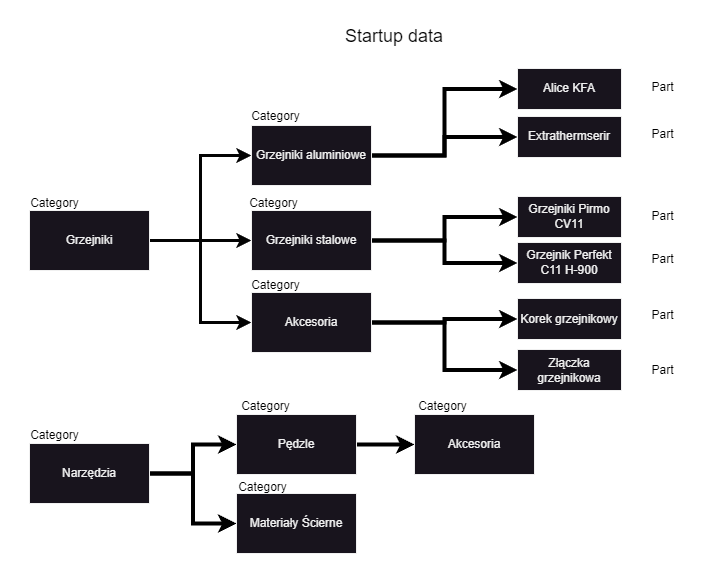

The diagram above was exported from draw.io. Its source (the exported page's mxGraphModel, read from the mxfile embedded in the PNG):
<mxGraphModel dx="1077" dy="721" grid="0" gridSize="10" guides="1" tooltips="1" connect="1" arrows="1" fold="1" page="1" pageScale="1" pageWidth="827" pageHeight="1169" background="#ffffff" math="0" shadow="0">
  <root>
    <mxCell id="0" />
    <mxCell id="1" parent="0" />
    <mxCell id="wU0SS-LfUh5G_qbimT5s-2" value="&lt;font style=&quot;font-size: 18px;&quot; color=&quot;#030303&quot;&gt;Startup data&lt;/font&gt;" style="text;html=1;strokeColor=none;fillColor=none;align=center;verticalAlign=middle;whiteSpace=wrap;rounded=0;strokeWidth=5;" parent="1" vertex="1">
      <mxGeometry x="326" y="35" width="176" height="31" as="geometry" />
    </mxCell>
    <mxCell id="wU0SS-LfUh5G_qbimT5s-8" style="edgeStyle=orthogonalEdgeStyle;rounded=0;orthogonalLoop=1;jettySize=auto;html=1;entryX=0;entryY=0.5;entryDx=0;entryDy=0;strokeColor=#030303;strokeWidth=3;" parent="1" source="wU0SS-LfUh5G_qbimT5s-4" target="wU0SS-LfUh5G_qbimT5s-5" edge="1">
      <mxGeometry relative="1" as="geometry" />
    </mxCell>
    <mxCell id="wU0SS-LfUh5G_qbimT5s-9" style="edgeStyle=orthogonalEdgeStyle;rounded=0;orthogonalLoop=1;jettySize=auto;html=1;strokeColor=#030303;strokeWidth=3;" parent="1" source="wU0SS-LfUh5G_qbimT5s-4" target="wU0SS-LfUh5G_qbimT5s-6" edge="1">
      <mxGeometry relative="1" as="geometry" />
    </mxCell>
    <mxCell id="wU0SS-LfUh5G_qbimT5s-10" style="edgeStyle=orthogonalEdgeStyle;rounded=0;orthogonalLoop=1;jettySize=auto;html=1;entryX=0;entryY=0.5;entryDx=0;entryDy=0;strokeColor=#030303;strokeWidth=3;" parent="1" source="wU0SS-LfUh5G_qbimT5s-4" target="wU0SS-LfUh5G_qbimT5s-7" edge="1">
      <mxGeometry relative="1" as="geometry" />
    </mxCell>
    <mxCell id="wU0SS-LfUh5G_qbimT5s-4" value="Grzejniki" style="rounded=0;whiteSpace=wrap;html=1;" parent="1" vertex="1">
      <mxGeometry x="49" y="225" width="120" height="60" as="geometry" />
    </mxCell>
    <mxCell id="wU0SS-LfUh5G_qbimT5s-17" style="edgeStyle=orthogonalEdgeStyle;rounded=0;orthogonalLoop=1;jettySize=auto;html=1;entryX=0;entryY=0.5;entryDx=0;entryDy=0;strokeWidth=4;strokeColor=#000000;" parent="1" source="wU0SS-LfUh5G_qbimT5s-5" target="wU0SS-LfUh5G_qbimT5s-15" edge="1">
      <mxGeometry relative="1" as="geometry" />
    </mxCell>
    <mxCell id="wU0SS-LfUh5G_qbimT5s-18" style="edgeStyle=orthogonalEdgeStyle;rounded=0;orthogonalLoop=1;jettySize=auto;html=1;entryX=0;entryY=0.5;entryDx=0;entryDy=0;strokeWidth=4;strokeColor=#000000;" parent="1" source="wU0SS-LfUh5G_qbimT5s-5" target="wU0SS-LfUh5G_qbimT5s-16" edge="1">
      <mxGeometry relative="1" as="geometry" />
    </mxCell>
    <mxCell id="wU0SS-LfUh5G_qbimT5s-5" value="Grzejniki aluminiowe" style="rounded=0;whiteSpace=wrap;html=1;" parent="1" vertex="1">
      <mxGeometry x="271" y="140" width="120" height="60" as="geometry" />
    </mxCell>
    <mxCell id="wU0SS-LfUh5G_qbimT5s-13" style="edgeStyle=orthogonalEdgeStyle;rounded=0;orthogonalLoop=1;jettySize=auto;html=1;entryX=0;entryY=0.5;entryDx=0;entryDy=0;strokeWidth=4;strokeColor=#000000;" parent="1" source="wU0SS-LfUh5G_qbimT5s-6" target="wU0SS-LfUh5G_qbimT5s-11" edge="1">
      <mxGeometry relative="1" as="geometry" />
    </mxCell>
    <mxCell id="wU0SS-LfUh5G_qbimT5s-14" style="edgeStyle=orthogonalEdgeStyle;rounded=0;orthogonalLoop=1;jettySize=auto;html=1;entryX=0;entryY=0.5;entryDx=0;entryDy=0;strokeWidth=4;strokeColor=#000000;" parent="1" source="wU0SS-LfUh5G_qbimT5s-6" target="wU0SS-LfUh5G_qbimT5s-12" edge="1">
      <mxGeometry relative="1" as="geometry" />
    </mxCell>
    <mxCell id="wU0SS-LfUh5G_qbimT5s-6" value="Grzejniki stalowe" style="rounded=0;whiteSpace=wrap;html=1;" parent="1" vertex="1">
      <mxGeometry x="271" y="225" width="120" height="60" as="geometry" />
    </mxCell>
    <mxCell id="wU0SS-LfUh5G_qbimT5s-21" style="edgeStyle=orthogonalEdgeStyle;rounded=0;orthogonalLoop=1;jettySize=auto;html=1;strokeWidth=4;strokeColor=#000000;" parent="1" source="wU0SS-LfUh5G_qbimT5s-7" target="wU0SS-LfUh5G_qbimT5s-20" edge="1">
      <mxGeometry relative="1" as="geometry" />
    </mxCell>
    <mxCell id="wU0SS-LfUh5G_qbimT5s-22" style="edgeStyle=orthogonalEdgeStyle;rounded=0;orthogonalLoop=1;jettySize=auto;html=1;entryX=0;entryY=0.5;entryDx=0;entryDy=0;strokeWidth=4;strokeColor=#000000;" parent="1" source="wU0SS-LfUh5G_qbimT5s-7" target="wU0SS-LfUh5G_qbimT5s-19" edge="1">
      <mxGeometry relative="1" as="geometry" />
    </mxCell>
    <mxCell id="wU0SS-LfUh5G_qbimT5s-7" value="Akcesoria" style="rounded=0;whiteSpace=wrap;html=1;" parent="1" vertex="1">
      <mxGeometry x="271" y="307" width="120" height="60" as="geometry" />
    </mxCell>
    <mxCell id="wU0SS-LfUh5G_qbimT5s-11" value="Grzejniki Pirmo CV11" style="rounded=0;whiteSpace=wrap;html=1;" parent="1" vertex="1">
      <mxGeometry x="537" y="211" width="104" height="41" as="geometry" />
    </mxCell>
    <mxCell id="wU0SS-LfUh5G_qbimT5s-12" value="Grzejnik Perfekt C11 H-900" style="rounded=0;whiteSpace=wrap;html=1;" parent="1" vertex="1">
      <mxGeometry x="537" y="257" width="104" height="41" as="geometry" />
    </mxCell>
    <mxCell id="wU0SS-LfUh5G_qbimT5s-15" value="Alice KFA" style="rounded=0;whiteSpace=wrap;html=1;" parent="1" vertex="1">
      <mxGeometry x="537" y="83" width="104" height="41" as="geometry" />
    </mxCell>
    <mxCell id="wU0SS-LfUh5G_qbimT5s-16" value="Extrathermserir" style="rounded=0;whiteSpace=wrap;html=1;" parent="1" vertex="1">
      <mxGeometry x="537" y="131" width="104" height="41" as="geometry" />
    </mxCell>
    <mxCell id="wU0SS-LfUh5G_qbimT5s-19" value="Korek grzejnikowy" style="rounded=0;whiteSpace=wrap;html=1;" parent="1" vertex="1">
      <mxGeometry x="537" y="313" width="104" height="41" as="geometry" />
    </mxCell>
    <mxCell id="wU0SS-LfUh5G_qbimT5s-20" value="Złączka grzejnikowa" style="rounded=0;whiteSpace=wrap;html=1;" parent="1" vertex="1">
      <mxGeometry x="537" y="364" width="104" height="41" as="geometry" />
    </mxCell>
    <mxCell id="pi_R6RAtpliOYE2p31sr-5" style="edgeStyle=orthogonalEdgeStyle;rounded=0;orthogonalLoop=1;jettySize=auto;html=1;entryX=0;entryY=0.5;entryDx=0;entryDy=0;strokeWidth=4;strokeColor=#000000;" edge="1" parent="1" source="pi_R6RAtpliOYE2p31sr-1" target="pi_R6RAtpliOYE2p31sr-2">
      <mxGeometry relative="1" as="geometry" />
    </mxCell>
    <mxCell id="pi_R6RAtpliOYE2p31sr-6" style="edgeStyle=orthogonalEdgeStyle;rounded=0;orthogonalLoop=1;jettySize=auto;html=1;entryX=0;entryY=0.5;entryDx=0;entryDy=0;strokeWidth=4;strokeColor=#000000;" edge="1" parent="1" source="pi_R6RAtpliOYE2p31sr-1" target="pi_R6RAtpliOYE2p31sr-3">
      <mxGeometry relative="1" as="geometry" />
    </mxCell>
    <mxCell id="pi_R6RAtpliOYE2p31sr-1" value="Narzędzia" style="rounded=0;whiteSpace=wrap;html=1;" vertex="1" parent="1">
      <mxGeometry x="49" y="458" width="120" height="60" as="geometry" />
    </mxCell>
    <mxCell id="pi_R6RAtpliOYE2p31sr-7" style="edgeStyle=orthogonalEdgeStyle;rounded=0;orthogonalLoop=1;jettySize=auto;html=1;entryX=0;entryY=0.5;entryDx=0;entryDy=0;strokeWidth=4;strokeColor=#000000;" edge="1" parent="1" source="pi_R6RAtpliOYE2p31sr-2" target="pi_R6RAtpliOYE2p31sr-4">
      <mxGeometry relative="1" as="geometry" />
    </mxCell>
    <mxCell id="pi_R6RAtpliOYE2p31sr-2" value="Pędzle" style="rounded=0;whiteSpace=wrap;html=1;" vertex="1" parent="1">
      <mxGeometry x="256" y="429" width="120" height="60" as="geometry" />
    </mxCell>
    <mxCell id="pi_R6RAtpliOYE2p31sr-3" value="Materiały Ścierne" style="rounded=0;whiteSpace=wrap;html=1;" vertex="1" parent="1">
      <mxGeometry x="256" y="508" width="120" height="60" as="geometry" />
    </mxCell>
    <mxCell id="pi_R6RAtpliOYE2p31sr-4" value="Akcesoria" style="rounded=0;whiteSpace=wrap;html=1;" vertex="1" parent="1">
      <mxGeometry x="434" y="429" width="120" height="60" as="geometry" />
    </mxCell>
    <mxCell id="pi_R6RAtpliOYE2p31sr-8" value="&lt;font color=&quot;#000000&quot;&gt;Category&lt;/font&gt;" style="text;html=1;align=center;verticalAlign=middle;resizable=0;points=[];autosize=1;strokeColor=none;fillColor=none;" vertex="1" parent="1">
      <mxGeometry x="40" y="205" width="67" height="26" as="geometry" />
    </mxCell>
    <mxCell id="pi_R6RAtpliOYE2p31sr-9" value="&lt;font color=&quot;#000000&quot;&gt;Category&lt;/font&gt;" style="text;html=1;align=center;verticalAlign=middle;resizable=0;points=[];autosize=1;strokeColor=none;fillColor=none;" vertex="1" parent="1">
      <mxGeometry x="40" y="437" width="67" height="26" as="geometry" />
    </mxCell>
    <mxCell id="pi_R6RAtpliOYE2p31sr-10" value="&lt;font color=&quot;#000000&quot;&gt;Category&lt;/font&gt;" style="text;html=1;align=center;verticalAlign=middle;resizable=0;points=[];autosize=1;strokeColor=none;fillColor=none;" vertex="1" parent="1">
      <mxGeometry x="261" y="118" width="67" height="26" as="geometry" />
    </mxCell>
    <mxCell id="pi_R6RAtpliOYE2p31sr-11" value="&lt;font color=&quot;#000000&quot;&gt;Category&lt;/font&gt;" style="text;html=1;align=center;verticalAlign=middle;resizable=0;points=[];autosize=1;strokeColor=none;fillColor=none;" vertex="1" parent="1">
      <mxGeometry x="259" y="205" width="67" height="26" as="geometry" />
    </mxCell>
    <mxCell id="pi_R6RAtpliOYE2p31sr-12" value="&lt;font color=&quot;#000000&quot;&gt;Category&lt;/font&gt;" style="text;html=1;align=center;verticalAlign=middle;resizable=0;points=[];autosize=1;strokeColor=none;fillColor=none;" vertex="1" parent="1">
      <mxGeometry x="261" y="287" width="67" height="26" as="geometry" />
    </mxCell>
    <mxCell id="pi_R6RAtpliOYE2p31sr-14" value="&lt;font color=&quot;#000000&quot;&gt;Category&lt;/font&gt;" style="text;html=1;align=center;verticalAlign=middle;resizable=0;points=[];autosize=1;strokeColor=none;fillColor=none;" vertex="1" parent="1">
      <mxGeometry x="251" y="408" width="67" height="26" as="geometry" />
    </mxCell>
    <mxCell id="pi_R6RAtpliOYE2p31sr-15" value="&lt;font color=&quot;#000000&quot;&gt;Category&lt;/font&gt;" style="text;html=1;align=center;verticalAlign=middle;resizable=0;points=[];autosize=1;strokeColor=none;fillColor=none;" vertex="1" parent="1">
      <mxGeometry x="248" y="489" width="67" height="26" as="geometry" />
    </mxCell>
    <mxCell id="pi_R6RAtpliOYE2p31sr-16" value="&lt;font color=&quot;#000000&quot;&gt;Category&lt;/font&gt;" style="text;html=1;align=center;verticalAlign=middle;resizable=0;points=[];autosize=1;strokeColor=none;fillColor=none;" vertex="1" parent="1">
      <mxGeometry x="429" y="408" width="67" height="26" as="geometry" />
    </mxCell>
    <mxCell id="pi_R6RAtpliOYE2p31sr-17" value="&lt;font color=&quot;#000000&quot;&gt;Part&lt;/font&gt;" style="text;html=1;align=center;verticalAlign=middle;resizable=0;points=[];autosize=1;strokeColor=none;fillColor=none;" vertex="1" parent="1">
      <mxGeometry x="662" y="89" width="40" height="26" as="geometry" />
    </mxCell>
    <mxCell id="pi_R6RAtpliOYE2p31sr-18" value="&lt;font color=&quot;#000000&quot;&gt;Part&lt;/font&gt;" style="text;html=1;align=center;verticalAlign=middle;resizable=0;points=[];autosize=1;strokeColor=none;fillColor=none;" vertex="1" parent="1">
      <mxGeometry x="662" y="136" width="40" height="26" as="geometry" />
    </mxCell>
    <mxCell id="pi_R6RAtpliOYE2p31sr-19" value="&lt;font color=&quot;#000000&quot;&gt;Part&lt;/font&gt;" style="text;html=1;align=center;verticalAlign=middle;resizable=0;points=[];autosize=1;strokeColor=none;fillColor=none;" vertex="1" parent="1">
      <mxGeometry x="662" y="218.5" width="40" height="26" as="geometry" />
    </mxCell>
    <mxCell id="pi_R6RAtpliOYE2p31sr-20" value="&lt;font color=&quot;#000000&quot;&gt;Part&lt;/font&gt;" style="text;html=1;align=center;verticalAlign=middle;resizable=0;points=[];autosize=1;strokeColor=none;fillColor=none;" vertex="1" parent="1">
      <mxGeometry x="662" y="261" width="40" height="26" as="geometry" />
    </mxCell>
    <mxCell id="pi_R6RAtpliOYE2p31sr-21" value="&lt;font color=&quot;#000000&quot;&gt;Part&lt;/font&gt;" style="text;html=1;align=center;verticalAlign=middle;resizable=0;points=[];autosize=1;strokeColor=none;fillColor=none;" vertex="1" parent="1">
      <mxGeometry x="662" y="371.5" width="40" height="26" as="geometry" />
    </mxCell>
    <mxCell id="pi_R6RAtpliOYE2p31sr-22" value="&lt;font color=&quot;#000000&quot;&gt;Part&lt;/font&gt;" style="text;html=1;align=center;verticalAlign=middle;resizable=0;points=[];autosize=1;strokeColor=none;fillColor=none;" vertex="1" parent="1">
      <mxGeometry x="662" y="317" width="40" height="26" as="geometry" />
    </mxCell>
  </root>
</mxGraphModel>